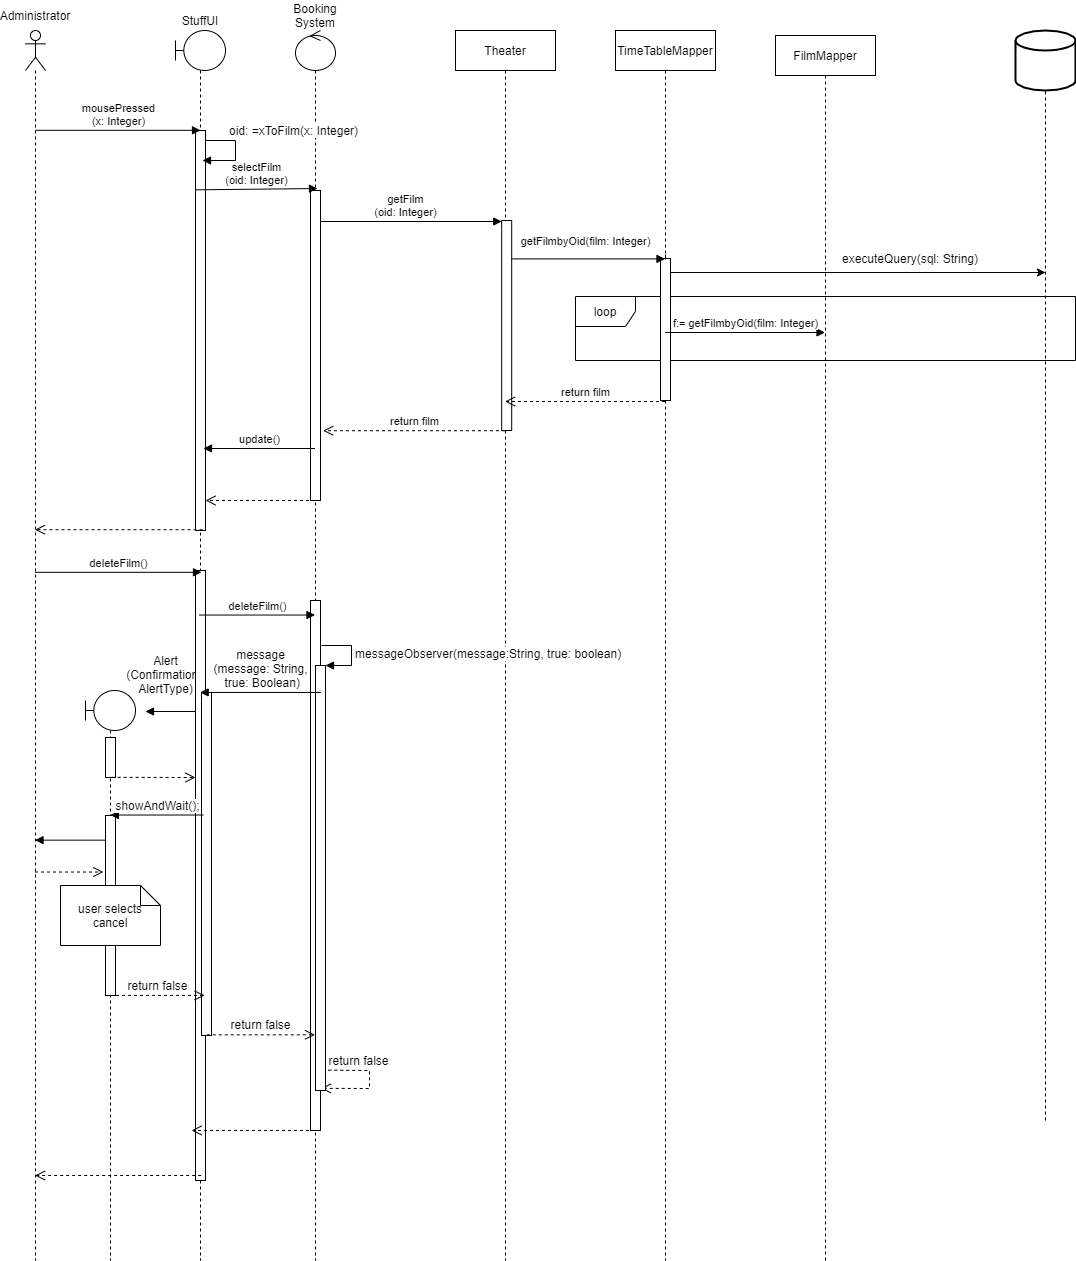

The diagram above was exported from draw.io. Its source (the exported page's mxGraphModel, read from the mxfile embedded in the PNG):
<mxGraphModel dx="2192" dy="865" grid="1" gridSize="10" guides="1" tooltips="1" connect="1" arrows="1" fold="1" page="1" pageScale="1" pageWidth="850" pageHeight="1100" math="0" shadow="0">
  <root>
    <mxCell id="0" />
    <mxCell id="1" parent="0" />
    <mxCell id="10RqXJBz9s7trYwUdFcw-11" value="Alert&lt;br&gt;(Confirmation: &lt;br&gt;AlertType)" style="html=1;verticalAlign=bottom;endArrow=block;rounded=0;fontSize=12;" parent="1" edge="1">
      <mxGeometry x="0.3443" y="-13" width="80" relative="1" as="geometry">
        <mxPoint x="81" y="761" as="sourcePoint" />
        <mxPoint x="20" y="761" as="targetPoint" />
        <mxPoint as="offset" />
      </mxGeometry>
    </mxCell>
    <mxCell id="NIFFtoGKoJrkiKULjgVR-16" value="getFilm&lt;br&gt;(oid: Integer)" style="html=1;verticalAlign=bottom;endArrow=block;entryX=0;entryY=0;rounded=0;" parent="1" edge="1">
      <mxGeometry x="-0.0314" relative="1" as="geometry">
        <mxPoint x="189.66666666666652" y="271.0000000000007" as="sourcePoint" />
        <mxPoint as="offset" />
        <mxPoint x="376.19000000000005" y="271.0000000000007" as="targetPoint" />
      </mxGeometry>
    </mxCell>
    <mxCell id="NIFFtoGKoJrkiKULjgVR-8" value="Theater" style="shape=umlLifeline;perimeter=lifelinePerimeter;whiteSpace=wrap;html=1;container=1;collapsible=0;recursiveResize=0;outlineConnect=0;" parent="1" vertex="1">
      <mxGeometry x="330" y="80" width="100" height="1230" as="geometry" />
    </mxCell>
    <mxCell id="NIFFtoGKoJrkiKULjgVR-15" value="" style="html=1;points=[];perimeter=orthogonalPerimeter;" parent="NIFFtoGKoJrkiKULjgVR-8" vertex="1">
      <mxGeometry x="46.19" y="190" width="10" height="210" as="geometry" />
    </mxCell>
    <mxCell id="NIFFtoGKoJrkiKULjgVR-27" value="loop" style="shape=umlFrame;whiteSpace=wrap;html=1;" parent="1" vertex="1">
      <mxGeometry x="450" y="346" width="500" height="64" as="geometry" />
    </mxCell>
    <mxCell id="NIFFtoGKoJrkiKULjgVR-12" value="TimeTableMapper" style="shape=umlLifeline;perimeter=lifelinePerimeter;whiteSpace=wrap;html=1;container=1;collapsible=0;recursiveResize=0;outlineConnect=0;" parent="1" vertex="1">
      <mxGeometry x="490" y="80" width="100" height="1230" as="geometry" />
    </mxCell>
    <mxCell id="NIFFtoGKoJrkiKULjgVR-29" value="" style="html=1;points=[];perimeter=orthogonalPerimeter;" parent="1" vertex="1">
      <mxGeometry x="535" y="308" width="10" height="142" as="geometry" />
    </mxCell>
    <mxCell id="8hl68wwT-vjpQxG6QZB7-5" value="" style="shape=umlLifeline;participant=umlActor;perimeter=lifelinePerimeter;whiteSpace=wrap;html=1;container=1;collapsible=0;recursiveResize=0;verticalAlign=top;spacingTop=36;outlineConnect=0;" parent="1" vertex="1">
      <mxGeometry x="-100" y="80" width="20" height="1230" as="geometry" />
    </mxCell>
    <mxCell id="8hl68wwT-vjpQxG6QZB7-9" value="Administrator" style="text;html=1;strokeColor=none;fillColor=none;align=center;verticalAlign=middle;whiteSpace=wrap;rounded=0;" parent="1" vertex="1">
      <mxGeometry x="-120" y="50" width="60" height="30" as="geometry" />
    </mxCell>
    <mxCell id="8hl68wwT-vjpQxG6QZB7-13" value="" style="shape=umlLifeline;participant=umlControl;perimeter=lifelinePerimeter;whiteSpace=wrap;html=1;container=1;collapsible=0;recursiveResize=0;verticalAlign=top;spacingTop=36;outlineConnect=0;" parent="1" vertex="1">
      <mxGeometry x="170" y="80" width="40" height="1230" as="geometry" />
    </mxCell>
    <mxCell id="8hl68wwT-vjpQxG6QZB7-19" value="" style="html=1;points=[];perimeter=orthogonalPerimeter;" parent="8hl68wwT-vjpQxG6QZB7-13" vertex="1">
      <mxGeometry x="15" y="160" width="10" height="310" as="geometry" />
    </mxCell>
    <mxCell id="10RqXJBz9s7trYwUdFcw-5" value="messageObserver(message:String, true: boolean)" style="edgeStyle=orthogonalEdgeStyle;html=1;align=left;spacingLeft=2;endArrow=block;rounded=0;entryX=1;entryY=0;fontSize=12;" parent="8hl68wwT-vjpQxG6QZB7-13" target="10RqXJBz9s7trYwUdFcw-4" edge="1">
      <mxGeometry relative="1" as="geometry">
        <mxPoint x="26" y="615" as="sourcePoint" />
        <Array as="points">
          <mxPoint x="56" y="615" />
          <mxPoint x="56" y="635" />
        </Array>
      </mxGeometry>
    </mxCell>
    <mxCell id="10RqXJBz9s7trYwUdFcw-24" value="return false" style="html=1;verticalAlign=bottom;endArrow=open;dashed=1;endSize=8;rounded=0;fontSize=12;exitX=0.679;exitY=0.952;exitDx=0;exitDy=0;exitPerimeter=0;entryX=0.541;entryY=0.995;entryDx=0;entryDy=0;entryPerimeter=0;" parent="8hl68wwT-vjpQxG6QZB7-13" source="10RqXJBz9s7trYwUdFcw-4" target="10RqXJBz9s7trYwUdFcw-4" edge="1">
      <mxGeometry x="-0.3733" relative="1" as="geometry">
        <mxPoint x="154" y="875" as="sourcePoint" />
        <mxPoint x="74" y="875" as="targetPoint" />
        <Array as="points">
          <mxPoint x="74" y="1040" />
          <mxPoint x="74" y="1058" />
        </Array>
        <mxPoint as="offset" />
      </mxGeometry>
    </mxCell>
    <mxCell id="ypfKjIRLj0NdjLUgj7uf-5" value="" style="html=1;points=[];perimeter=orthogonalPerimeter;" parent="8hl68wwT-vjpQxG6QZB7-13" vertex="1">
      <mxGeometry x="15" y="570" width="10" height="530" as="geometry" />
    </mxCell>
    <mxCell id="10RqXJBz9s7trYwUdFcw-4" value="" style="html=1;points=[];perimeter=orthogonalPerimeter;fontSize=12;" parent="8hl68wwT-vjpQxG6QZB7-13" vertex="1">
      <mxGeometry x="20" y="635" width="10" height="425" as="geometry" />
    </mxCell>
    <mxCell id="8hl68wwT-vjpQxG6QZB7-15" value="Booking&lt;br&gt;System" style="text;html=1;strokeColor=none;fillColor=none;align=center;verticalAlign=middle;whiteSpace=wrap;rounded=0;" parent="1" vertex="1">
      <mxGeometry x="160" y="50" width="60" height="30" as="geometry" />
    </mxCell>
    <mxCell id="NIFFtoGKoJrkiKULjgVR-2" value="" style="shape=umlLifeline;participant=umlBoundary;perimeter=lifelinePerimeter;whiteSpace=wrap;html=1;container=1;collapsible=0;recursiveResize=0;verticalAlign=top;spacingTop=36;outlineConnect=0;" parent="1" vertex="1">
      <mxGeometry x="50" y="80" width="50" height="1230" as="geometry" />
    </mxCell>
    <mxCell id="NIFFtoGKoJrkiKULjgVR-5" value="" style="html=1;points=[];perimeter=orthogonalPerimeter;" parent="NIFFtoGKoJrkiKULjgVR-2" vertex="1">
      <mxGeometry x="20" y="100" width="10" height="400" as="geometry" />
    </mxCell>
    <mxCell id="ypfKjIRLj0NdjLUgj7uf-9" value="" style="html=1;points=[];perimeter=orthogonalPerimeter;" parent="NIFFtoGKoJrkiKULjgVR-2" vertex="1">
      <mxGeometry x="20" y="540" width="10" height="610" as="geometry" />
    </mxCell>
    <mxCell id="10RqXJBz9s7trYwUdFcw-7" value="" style="html=1;points=[];perimeter=orthogonalPerimeter;fontSize=12;" parent="NIFFtoGKoJrkiKULjgVR-2" vertex="1">
      <mxGeometry x="26" y="662" width="10" height="343" as="geometry" />
    </mxCell>
    <mxCell id="NIFFtoGKoJrkiKULjgVR-4" value="StuffUI" style="text;html=1;strokeColor=none;fillColor=none;align=center;verticalAlign=middle;whiteSpace=wrap;rounded=0;" parent="1" vertex="1">
      <mxGeometry x="45" y="55" width="60" height="30" as="geometry" />
    </mxCell>
    <mxCell id="NIFFtoGKoJrkiKULjgVR-6" value="mousePressed&lt;br&gt;(x: Integer)" style="html=1;verticalAlign=bottom;endArrow=block;rounded=0;entryX=0.503;entryY=0.002;entryDx=0;entryDy=0;entryPerimeter=0;" parent="1" edge="1">
      <mxGeometry width="80" relative="1" as="geometry">
        <mxPoint x="-90.18965517241395" y="179.81999999999982" as="sourcePoint" />
        <mxPoint x="75.02999999999997" y="179.81999999999982" as="targetPoint" />
      </mxGeometry>
    </mxCell>
    <mxCell id="NIFFtoGKoJrkiKULjgVR-7" value="selectFilm&lt;br&gt;(oid: Integer)" style="html=1;verticalAlign=bottom;endArrow=block;rounded=0;entryX=0.7;entryY=0.031;entryDx=0;entryDy=0;entryPerimeter=0;exitX=0;exitY=0.052;exitDx=0;exitDy=0;exitPerimeter=0;" parent="1" edge="1">
      <mxGeometry width="80" relative="1" as="geometry">
        <mxPoint x="70" y="239.31999999999994" as="sourcePoint" />
        <mxPoint x="192" y="238.03999999999996" as="targetPoint" />
      </mxGeometry>
    </mxCell>
    <mxCell id="NIFFtoGKoJrkiKULjgVR-11" value="FilmMapper" style="shape=umlLifeline;perimeter=lifelinePerimeter;whiteSpace=wrap;html=1;container=1;collapsible=0;recursiveResize=0;outlineConnect=0;" parent="1" vertex="1">
      <mxGeometry x="650" y="85" width="100" height="1225" as="geometry" />
    </mxCell>
    <mxCell id="NIFFtoGKoJrkiKULjgVR-21" value="" style="strokeWidth=2;html=1;shape=mxgraph.flowchart.database;whiteSpace=wrap;" parent="1" vertex="1">
      <mxGeometry x="890" y="80" width="60" height="60" as="geometry" />
    </mxCell>
    <mxCell id="NIFFtoGKoJrkiKULjgVR-23" value="" style="endArrow=none;dashed=1;html=1;rounded=0;entryX=0.5;entryY=1;entryDx=0;entryDy=0;entryPerimeter=0;startArrow=none;" parent="1" target="NIFFtoGKoJrkiKULjgVR-21" edge="1">
      <mxGeometry width="50" height="50" relative="1" as="geometry">
        <mxPoint x="920" y="1170" as="sourcePoint" />
        <mxPoint x="710" y="320" as="targetPoint" />
      </mxGeometry>
    </mxCell>
    <mxCell id="NIFFtoGKoJrkiKULjgVR-24" value="" style="endArrow=classic;html=1;rounded=0;startArrow=none;" parent="1" edge="1">
      <mxGeometry width="50" height="50" relative="1" as="geometry">
        <mxPoint x="545" y="321.9999999999999" as="sourcePoint" />
        <mxPoint x="920" y="322" as="targetPoint" />
      </mxGeometry>
    </mxCell>
    <mxCell id="NIFFtoGKoJrkiKULjgVR-26" value="executeQuery(sql: String)" style="text;html=1;strokeColor=none;fillColor=none;align=center;verticalAlign=middle;whiteSpace=wrap;rounded=0;" parent="1" vertex="1">
      <mxGeometry x="690" y="293" width="190" height="30" as="geometry" />
    </mxCell>
    <mxCell id="NIFFtoGKoJrkiKULjgVR-28" value="f:= getFilmbyOid(film: Integer)" style="html=1;verticalAlign=bottom;endArrow=block;rounded=0;" parent="1" edge="1">
      <mxGeometry width="80" relative="1" as="geometry">
        <mxPoint x="539.810344827586" y="382" as="sourcePoint" />
        <mxPoint x="699.5" y="382" as="targetPoint" />
      </mxGeometry>
    </mxCell>
    <mxCell id="NIFFtoGKoJrkiKULjgVR-30" value="" style="endArrow=none;html=1;rounded=0;" parent="1" edge="1">
      <mxGeometry width="50" height="50" relative="1" as="geometry">
        <mxPoint x="540" y="303.9999999999999" as="sourcePoint" />
        <mxPoint x="540" y="309" as="targetPoint" />
      </mxGeometry>
    </mxCell>
    <mxCell id="NIFFtoGKoJrkiKULjgVR-31" value="getFilmbyOid(film: Integer)" style="html=1;verticalAlign=bottom;endArrow=block;rounded=0;exitX=0.988;exitY=0.1;exitDx=0;exitDy=0;exitPerimeter=0;" parent="1" edge="1">
      <mxGeometry x="-0.0363" y="8" relative="1" as="geometry">
        <mxPoint x="386.07000000000016" y="308.4" as="sourcePoint" />
        <mxPoint x="539.5" y="308.4" as="targetPoint" />
        <mxPoint as="offset" />
      </mxGeometry>
    </mxCell>
    <mxCell id="NIFFtoGKoJrkiKULjgVR-42" value="return film" style="html=1;verticalAlign=bottom;endArrow=open;dashed=1;endSize=8;rounded=0;" parent="1" edge="1">
      <mxGeometry relative="1" as="geometry">
        <mxPoint x="539.5" y="451" as="sourcePoint" />
        <mxPoint x="379.5" y="451" as="targetPoint" />
      </mxGeometry>
    </mxCell>
    <mxCell id="NIFFtoGKoJrkiKULjgVR-69" value="" style="html=1;verticalAlign=bottom;endArrow=open;dashed=1;endSize=8;rounded=0;exitX=0.567;exitY=1;exitDx=0;exitDy=0;exitPerimeter=0;" parent="1" edge="1">
      <mxGeometry relative="1" as="geometry">
        <mxPoint x="75.67000000000007" y="1225" as="sourcePoint" />
        <mxPoint x="-90.5" y="1225" as="targetPoint" />
      </mxGeometry>
    </mxCell>
    <mxCell id="10RqXJBz9s7trYwUdFcw-6" value="message&lt;br&gt;(message: String,&lt;br&gt;&amp;nbsp;true: Boolean)" style="html=1;verticalAlign=bottom;endArrow=block;rounded=0;fontSize=12;exitX=0.433;exitY=0.065;exitDx=0;exitDy=0;exitPerimeter=0;" parent="1" edge="1">
      <mxGeometry width="80" relative="1" as="geometry">
        <mxPoint x="195.32999999999993" y="741.95" as="sourcePoint" />
        <mxPoint x="74.66666666666652" y="741.95" as="targetPoint" />
      </mxGeometry>
    </mxCell>
    <mxCell id="10RqXJBz9s7trYwUdFcw-10" value="" style="shape=umlLifeline;participant=umlBoundary;perimeter=lifelinePerimeter;whiteSpace=wrap;html=1;container=1;collapsible=0;recursiveResize=0;verticalAlign=top;spacingTop=36;outlineConnect=0;fontSize=12;" parent="1" vertex="1">
      <mxGeometry x="-40" y="740" width="50" height="570" as="geometry" />
    </mxCell>
    <mxCell id="10RqXJBz9s7trYwUdFcw-12" value="" style="html=1;points=[];perimeter=orthogonalPerimeter;fontSize=12;" parent="10RqXJBz9s7trYwUdFcw-10" vertex="1">
      <mxGeometry x="20" y="47" width="10" height="40" as="geometry" />
    </mxCell>
    <mxCell id="10RqXJBz9s7trYwUdFcw-15" value="" style="html=1;points=[];perimeter=orthogonalPerimeter;fontSize=12;" parent="10RqXJBz9s7trYwUdFcw-10" vertex="1">
      <mxGeometry x="20" y="125" width="10" height="180" as="geometry" />
    </mxCell>
    <mxCell id="10RqXJBz9s7trYwUdFcw-14" value="showAndWait();" style="html=1;verticalAlign=bottom;endArrow=block;rounded=0;fontSize=12;exitX=0.179;exitY=0.405;exitDx=0;exitDy=0;exitPerimeter=0;" parent="1" edge="1">
      <mxGeometry width="80" relative="1" as="geometry">
        <mxPoint x="77.78999999999996" y="864.5150000000001" as="sourcePoint" />
        <mxPoint x="-15.18965517241395" y="864.5150000000001" as="targetPoint" />
      </mxGeometry>
    </mxCell>
    <mxCell id="10RqXJBz9s7trYwUdFcw-16" value="" style="html=1;verticalAlign=bottom;endArrow=block;rounded=0;fontSize=12;exitX=0.055;exitY=0.137;exitDx=0;exitDy=0;exitPerimeter=0;" parent="1" source="10RqXJBz9s7trYwUdFcw-15" edge="1">
      <mxGeometry width="80" relative="1" as="geometry">
        <mxPoint x="180" y="825" as="sourcePoint" />
        <mxPoint x="-90.5" y="889.6600000000001" as="targetPoint" />
      </mxGeometry>
    </mxCell>
    <mxCell id="10RqXJBz9s7trYwUdFcw-17" value="" style="html=1;verticalAlign=bottom;endArrow=open;dashed=1;endSize=8;rounded=0;fontSize=12;entryX=-0.221;entryY=0.314;entryDx=0;entryDy=0;entryPerimeter=0;" parent="1" target="10RqXJBz9s7trYwUdFcw-15" edge="1">
      <mxGeometry relative="1" as="geometry">
        <mxPoint x="-90.5" y="921.52" as="sourcePoint" />
        <mxPoint x="180" y="825" as="targetPoint" />
      </mxGeometry>
    </mxCell>
    <mxCell id="10RqXJBz9s7trYwUdFcw-20" value="user selects cancel" style="shape=note;size=20;whiteSpace=wrap;html=1;fontSize=12;" parent="1" vertex="1">
      <mxGeometry x="-65" y="935" width="100" height="60" as="geometry" />
    </mxCell>
    <mxCell id="10RqXJBz9s7trYwUdFcw-21" value="return false" style="html=1;verticalAlign=bottom;endArrow=open;dashed=1;endSize=8;rounded=0;fontSize=12;entryX=0.917;entryY=0.801;entryDx=0;entryDy=0;entryPerimeter=0;" parent="1" edge="1">
      <mxGeometry relative="1" as="geometry">
        <mxPoint x="-15.5" y="1044.91" as="sourcePoint" />
        <mxPoint x="79.17000000000007" y="1044.91" as="targetPoint" />
      </mxGeometry>
    </mxCell>
    <mxCell id="10RqXJBz9s7trYwUdFcw-22" value="return false" style="html=1;verticalAlign=bottom;endArrow=open;dashed=1;endSize=8;rounded=0;fontSize=12;exitX=0.524;exitY=0.998;exitDx=0;exitDy=0;exitPerimeter=0;" parent="1" source="10RqXJBz9s7trYwUdFcw-7" edge="1">
      <mxGeometry relative="1" as="geometry">
        <mxPoint x="-5.18965517241395" y="1055.23" as="sourcePoint" />
        <mxPoint x="189.5" y="1084.314" as="targetPoint" />
      </mxGeometry>
    </mxCell>
    <mxCell id="10RqXJBz9s7trYwUdFcw-26" value="return film" style="html=1;verticalAlign=bottom;endArrow=open;dashed=1;endSize=8;rounded=0;entryX=0.679;entryY=0.396;entryDx=0;entryDy=0;entryPerimeter=0;" parent="1" edge="1">
      <mxGeometry relative="1" as="geometry">
        <mxPoint x="379.5" y="480.20000000000005" as="sourcePoint" />
        <mxPoint x="197.64358999999968" y="480.20000000000005" as="targetPoint" />
      </mxGeometry>
    </mxCell>
    <mxCell id="10RqXJBz9s7trYwUdFcw-28" value="" style="html=1;verticalAlign=bottom;endArrow=open;dashed=1;endSize=8;rounded=0;fontSize=12;entryX=-0.393;entryY=0.945;entryDx=0;entryDy=0;entryPerimeter=0;" parent="1" edge="1">
      <mxGeometry relative="1" as="geometry">
        <mxPoint x="189.5" y="1179.9499999999998" as="sourcePoint" />
        <mxPoint x="66.06999999999994" y="1179.9499999999998" as="targetPoint" />
      </mxGeometry>
    </mxCell>
    <mxCell id="ypfKjIRLj0NdjLUgj7uf-2" value="oid: =xToFilm(x: Integer)" style="edgeStyle=orthogonalEdgeStyle;html=1;align=left;spacingLeft=2;endArrow=block;rounded=0;fontSize=12;" parent="1" edge="1">
      <mxGeometry x="-0.528" y="10" relative="1" as="geometry">
        <mxPoint x="79.97" y="190" as="sourcePoint" />
        <Array as="points">
          <mxPoint x="110" y="190" />
          <mxPoint x="110" y="210" />
          <mxPoint x="77" y="210" />
        </Array>
        <mxPoint x="77" y="210" as="targetPoint" />
        <mxPoint as="offset" />
      </mxGeometry>
    </mxCell>
    <mxCell id="ypfKjIRLj0NdjLUgj7uf-6" value="update()" style="html=1;verticalAlign=bottom;endArrow=block;rounded=0;entryX=0.8;entryY=0.795;entryDx=0;entryDy=0;entryPerimeter=0;" parent="1" source="8hl68wwT-vjpQxG6QZB7-13" target="NIFFtoGKoJrkiKULjgVR-5" edge="1">
      <mxGeometry width="80" relative="1" as="geometry">
        <mxPoint x="189.5" y="338.5999999999999" as="sourcePoint" />
        <mxPoint x="76" y="338.5999999999999" as="targetPoint" />
      </mxGeometry>
    </mxCell>
    <mxCell id="ypfKjIRLj0NdjLUgj7uf-7" value="" style="html=1;verticalAlign=bottom;endArrow=open;dashed=1;endSize=8;rounded=0;" parent="1" source="8hl68wwT-vjpQxG6QZB7-13" edge="1">
      <mxGeometry relative="1" as="geometry">
        <mxPoint x="310" y="500" as="sourcePoint" />
        <mxPoint x="80" y="550" as="targetPoint" />
      </mxGeometry>
    </mxCell>
    <mxCell id="ypfKjIRLj0NdjLUgj7uf-8" value="deleteFilm()" style="html=1;verticalAlign=bottom;endArrow=block;rounded=0;entryX=0.6;entryY=0.003;entryDx=0;entryDy=0;entryPerimeter=0;" parent="1" source="8hl68wwT-vjpQxG6QZB7-5" target="ypfKjIRLj0NdjLUgj7uf-9" edge="1">
      <mxGeometry width="80" relative="1" as="geometry">
        <mxPoint x="30" y="640" as="sourcePoint" />
        <mxPoint x="110" y="640" as="targetPoint" />
      </mxGeometry>
    </mxCell>
    <mxCell id="ypfKjIRLj0NdjLUgj7uf-10" value="deleteFilm()" style="html=1;verticalAlign=bottom;endArrow=block;rounded=0;exitX=0.4;exitY=0.073;exitDx=0;exitDy=0;exitPerimeter=0;" parent="1" source="ypfKjIRLj0NdjLUgj7uf-9" target="8hl68wwT-vjpQxG6QZB7-13" edge="1">
      <mxGeometry width="80" relative="1" as="geometry">
        <mxPoint x="-80.5" y="631.2" as="sourcePoint" />
        <mxPoint x="86" y="631.2" as="targetPoint" />
      </mxGeometry>
    </mxCell>
    <mxCell id="ypfKjIRLj0NdjLUgj7uf-11" value="" style="html=1;verticalAlign=bottom;endArrow=open;dashed=1;endSize=8;rounded=0;exitX=0.7;exitY=0.998;exitDx=0;exitDy=0;exitPerimeter=0;" parent="1" source="NIFFtoGKoJrkiKULjgVR-5" target="8hl68wwT-vjpQxG6QZB7-5" edge="1">
      <mxGeometry relative="1" as="geometry">
        <mxPoint x="199.5" y="560" as="sourcePoint" />
        <mxPoint x="-70" y="570" as="targetPoint" />
      </mxGeometry>
    </mxCell>
    <mxCell id="10RqXJBz9s7trYwUdFcw-13" value="" style="html=1;verticalAlign=bottom;endArrow=open;dashed=1;endSize=8;rounded=0;fontSize=12;exitX=0.617;exitY=0.996;exitDx=0;exitDy=0;exitPerimeter=0;" parent="1" edge="1">
      <mxGeometry relative="1" as="geometry">
        <mxPoint x="-13.829999999999927" y="826.8399999999999" as="sourcePoint" />
        <mxPoint x="70" y="827" as="targetPoint" />
      </mxGeometry>
    </mxCell>
  </root>
</mxGraphModel>